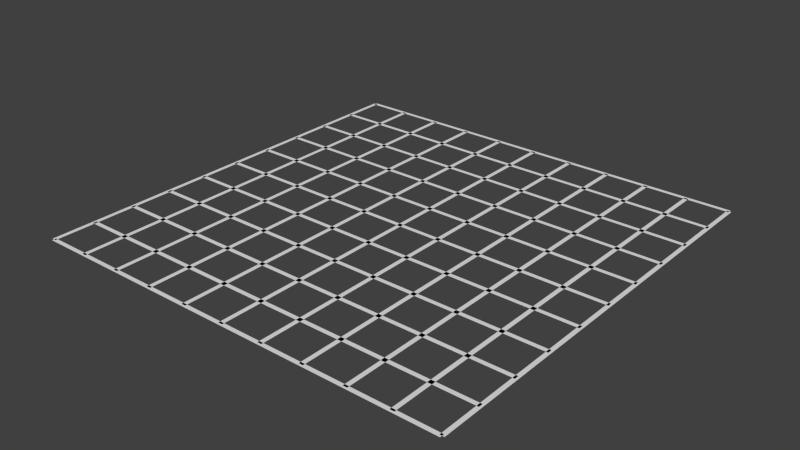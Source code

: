 # Source: boardPlane.blend  (saved by Blender 2.69.0; exported with 4.5.12 LTS)
import bpy
from mathutils import Matrix  # noqa: F401  (used for matrix-valued properties, if any)

bpy.ops.wm.read_factory_settings(use_empty=True)
scene = bpy.context.scene
scene.name = 'Scene'

# ---- collections
col_collection_1 = bpy.data.collections.new('Collection 1'); scene.collection.children.link(col_collection_1)

# ---- world
world_world = bpy.data.worlds.new('World'); scene.world = world_world
world_world.color = (0.05088, 0.05088, 0.05088)
world_world.use_sun_shadow = False
world_world.sun_shadow_jitter_overblur = 0.0
world_world.cycles.sampling_method = 'MANUAL'
world_world.cycles.sample_map_resolution = 256

# ---- meshes
me_plane_001 = bpy.data.meshes.new('Plane.001')
me_plane_001.from_pydata([(-0.99, -120.0, 0.0), (-1.01, -120.0, 0.0), (-0.99, 80.0, 0.0), (-1.01, 80.0, 0.0), (-0.79, -120.0, 0.0), (-0.81, -120.0, 0.0), (-0.79, 80.0, 0.0), (-0.81, 80.0, 0.0), (-0.59, -120.0, 0.0), (-0.61, -120.0, 0.0), (-0.59, 80.0, 0.0), (-0.61, 80.0, 0.0), (-0.39, -120.0, 0.0), (-0.41, -120.0, 0.0), (-0.39, 80.0, 0.0), (-0.41, 80.0, 0.0), (-0.19, -120.0, 0.0), (-0.21, -120.0, 0.0), (-0.19, 80.0, 0.0), (-0.21, 80.0, 0.0), (1.01, -120.0, 0.0), (0.99, -120.0, 0.0), (1.01, 80.0, 0.0), (0.99, 80.0, 0.0), (0.81, -120.0, 0.0), (0.79, -120.0, 0.0), (0.81, 80.0, 0.0), (0.79, 80.0, 0.0), (0.61, -120.0, 0.0), (0.59, -120.0, 0.0), (0.61, 80.0, 0.0), (0.59, 80.0, 0.0), (0.41, -120.0, 0.0), (0.39, -120.0, 0.0), (0.41, 80.0, 0.0), (0.39, 80.0, 0.0), (0.21, -120.0, 0.0), (0.19, -120.0, 0.0), (0.21, 80.0, 0.0), (0.19, 80.0, 0.0), (0.01, -120.0, 0.0), (-0.01, -120.0, 0.0), (0.01, 80.0, 0.0), (-0.01, 80.0, 0.0), (1.0, -121.0, 0.0), (-1.0, -121.0, 0.0), (1.0, -119.0, 0.0), (-1.0, -119.0, 0.0), (1.0, 79.0, 0.0), (-1.0, 79.0, 0.0), (1.0, 81.0, 0.0), (-1.0, 81.0, 0.0), (1.0, -101.0, 0.0), (-1.0, -101.0, 0.0), (1.0, -99.0, 0.0), (-1.0, -99.0, 0.0), (1.0, -81.0, 0.0), (-1.0, -81.0, 0.0), (1.0, -79.0, 0.0), (-1.0, -79.0, 0.0), (1.0, -61.0, 0.0), (-1.0, -61.0, 0.0), (1.0, -59.0, 0.0), (-1.0, -59.0, 0.0), (1.0, -41.0, 0.0), (-1.0, -41.0, 0.0), (1.0, -39.0, 0.0), (-1.0, -39.0, 0.0), (1.0, 59.0, 0.0), (-1.0, 59.0, 0.0), (1.0, 61.0, 0.0), (-1.0, 61.0, 0.0), (1.0, 39.0, 0.0), (-1.0, 39.0, 0.0), (1.0, 41.0, 0.0), (-1.0, 41.0, 0.0), (1.0, 19.0, 0.0), (-1.0, 19.0, 0.0), (1.0, 21.0, 0.0), (-1.0, 21.0, 0.0), (1.0, -1.0, 0.0), (-1.0, -1.0, 0.0), (1.0, 1.0, 0.0), (-1.0, 1.0, 0.0), (1.0, -21.0, 0.0), (-1.0, -21.0, 0.0), (1.0, -19.0, 0.0), (-1.0, -19.0, 0.0)], [], [(1, 0, 2, 3), (5, 4, 6, 7), (9, 8, 10, 11), (13, 12, 14, 15), (17, 16, 18, 19), (21, 20, 22, 23), (25, 24, 26, 27), (29, 28, 30, 31), (33, 32, 34, 35), (37, 36, 38, 39), (41, 40, 42, 43), (45, 44, 46, 47), (49, 48, 50, 51), (53, 52, 54, 55), (57, 56, 58, 59), (61, 60, 62, 63), (65, 64, 66, 67), (69, 68, 70, 71), (73, 72, 74, 75), (77, 76, 78, 79), (81, 80, 82, 83), (85, 84, 86, 87)])
me_plane_001.use_remesh_preserve_volume = False
me_plane_001.use_remesh_preserve_attributes = False
me_plane_001.use_mirror_vertex_groups = False
me_plane_001.update()

# ---- objects
ob_plane_001 = bpy.data.objects.new('Plane.001', me_plane_001)

# ---- transforms, parenting, visibility, modifiers, constraints
ob_plane_001.location = (0.0, 0.0, 0.0)
ob_plane_001.scale = (1.0, 0.01, 1.0)
ob_plane_001.lineart.crease_threshold = 0.0

# ---- collection membership
col_collection_1.objects.link(ob_plane_001)

# ---- scene / render settings (as saved in the file)
scene.frame_start = 1; scene.frame_end = 250; scene.frame_set(27)
scene.render.engine = 'BLENDER_EEVEE_NEXT'
scene.render.image_settings.compression = 90
scene.render.resolution_percentage = 50
scene.render.dither_intensity = 0.0
scene.cycles.use_denoising = False
scene.cycles.samples = 10
scene.cycles.sampling_pattern = 'TABULATED_SOBOL'
scene.cycles.light_sampling_threshold = 0.0
scene.cycles.use_adaptive_sampling = False
scene.cycles.use_light_tree = False
scene.cycles.blur_glossy = 0.0
scene.cycles.volume_bounces = 1
scene.cycles.pixel_filter_type = 'GAUSSIAN'
scene.cycles.sample_clamp_indirect = 0.0
scene.view_settings.view_transform = 'Standard'
bpy.context.view_layer.update()

# ---- added for rendering (the .blend has no active camera and no usable light): camera, sun
cam_auto = bpy.data.cameras.new('AutoCamera')
cam_auto.lens = 50.0
cam_auto.sensor_width = 36.0
cam_auto.clip_end = 1000.0
ob_auto_camera = bpy.data.objects.new('AutoCamera', cam_auto)
scene.collection.objects.link(ob_auto_camera)
ob_auto_camera.location = (2.64319, -3.37184, 2.11455)
ob_auto_camera.rotation_euler = (1.09748, -7.21219e-08, 0.694738)
scene.camera = ob_auto_camera
light_auto_sun = bpy.data.lights.new('AutoSun', 'SUN')
light_auto_sun.energy = 3.0
light_auto_sun.angle = 0.0523599
ob_auto_sun = bpy.data.objects.new('AutoSun', light_auto_sun)
scene.collection.objects.link(ob_auto_sun)
ob_auto_sun.rotation_euler = (0.872665, 0.174533, 0.523599)
bpy.context.view_layer.update()
